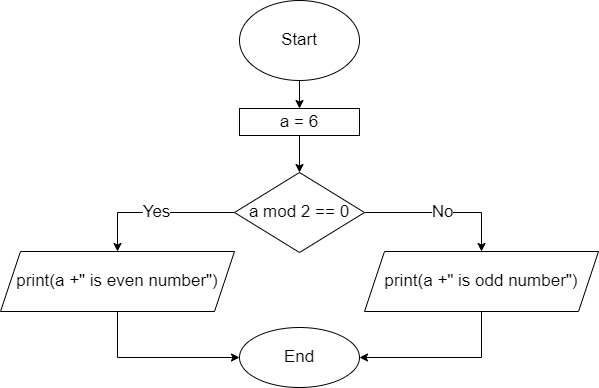

The diagram above was exported from draw.io. Its source (the exported page's mxGraphModel, read from the mxfile embedded in the PNG):
<mxGraphModel dx="1381" dy="620" grid="0" gridSize="10" guides="1" tooltips="1" connect="1" arrows="1" fold="1" page="0" pageScale="1" pageWidth="827" pageHeight="1169" math="0" shadow="0">
  <root>
    <mxCell id="0" />
    <mxCell id="1" parent="0" />
    <mxCell id="2" value="" style="edgeStyle=none;html=1;fontSize=17;" edge="1" parent="1" source="3" target="5">
      <mxGeometry relative="1" as="geometry" />
    </mxCell>
    <mxCell id="3" value="Start" style="ellipse;whiteSpace=wrap;html=1;fontSize=17;" vertex="1" parent="1">
      <mxGeometry x="354" y="40" width="120" height="80" as="geometry" />
    </mxCell>
    <mxCell id="4" value="" style="edgeStyle=none;html=1;fontSize=17;" edge="1" parent="1" source="5" target="8">
      <mxGeometry relative="1" as="geometry" />
    </mxCell>
    <mxCell id="5" value="a = 6" style="whiteSpace=wrap;html=1;fontSize=17;" vertex="1" parent="1">
      <mxGeometry x="354" y="148" width="120" height="27" as="geometry" />
    </mxCell>
    <mxCell id="6" value="Yes" style="edgeStyle=orthogonalEdgeStyle;html=1;exitX=0;exitY=0.5;exitDx=0;exitDy=0;entryX=0.5;entryY=0;entryDx=0;entryDy=0;fontSize=17;rounded=0;" edge="1" parent="1" source="8" target="10">
      <mxGeometry relative="1" as="geometry" />
    </mxCell>
    <mxCell id="7" value="No" style="edgeStyle=orthogonalEdgeStyle;rounded=0;html=1;exitX=1;exitY=0.5;exitDx=0;exitDy=0;entryX=0.5;entryY=0;entryDx=0;entryDy=0;fontSize=17;" edge="1" parent="1" source="8" target="12">
      <mxGeometry relative="1" as="geometry">
        <mxPoint x="539" y="292" as="targetPoint" />
      </mxGeometry>
    </mxCell>
    <mxCell id="8" value="a mod 2 == 0" style="rhombus;whiteSpace=wrap;html=1;fontSize=17;" vertex="1" parent="1">
      <mxGeometry x="349" y="212" width="130" height="80" as="geometry" />
    </mxCell>
    <mxCell id="9" style="edgeStyle=orthogonalEdgeStyle;rounded=0;html=1;exitX=0.5;exitY=1;exitDx=0;exitDy=0;entryX=0;entryY=0.5;entryDx=0;entryDy=0;fontSize=17;" edge="1" parent="1" source="10" target="13">
      <mxGeometry relative="1" as="geometry">
        <mxPoint x="232" y="350" as="sourcePoint" />
      </mxGeometry>
    </mxCell>
    <mxCell id="10" value="print(a +&quot; is even number&quot;)" style="shape=parallelogram;perimeter=parallelogramPerimeter;whiteSpace=wrap;html=1;fixedSize=1;fontSize=17;" vertex="1" parent="1">
      <mxGeometry x="115" y="291" width="234" height="60" as="geometry" />
    </mxCell>
    <mxCell id="11" style="edgeStyle=orthogonalEdgeStyle;rounded=0;html=1;exitX=0.5;exitY=1;exitDx=0;exitDy=0;entryX=1;entryY=0.5;entryDx=0;entryDy=0;fontSize=17;" edge="1" parent="1" source="12" target="13">
      <mxGeometry relative="1" as="geometry">
        <mxPoint x="596" y="350" as="sourcePoint" />
      </mxGeometry>
    </mxCell>
    <mxCell id="12" value="print(a +&quot; is odd number&quot;)" style="shape=parallelogram;perimeter=parallelogramPerimeter;whiteSpace=wrap;html=1;fixedSize=1;fontSize=17;" vertex="1" parent="1">
      <mxGeometry x="479" y="291" width="234" height="60" as="geometry" />
    </mxCell>
    <mxCell id="13" value="End" style="ellipse;whiteSpace=wrap;html=1;fontSize=17;" vertex="1" parent="1">
      <mxGeometry x="354" y="367" width="120" height="60" as="geometry" />
    </mxCell>
  </root>
</mxGraphModel>